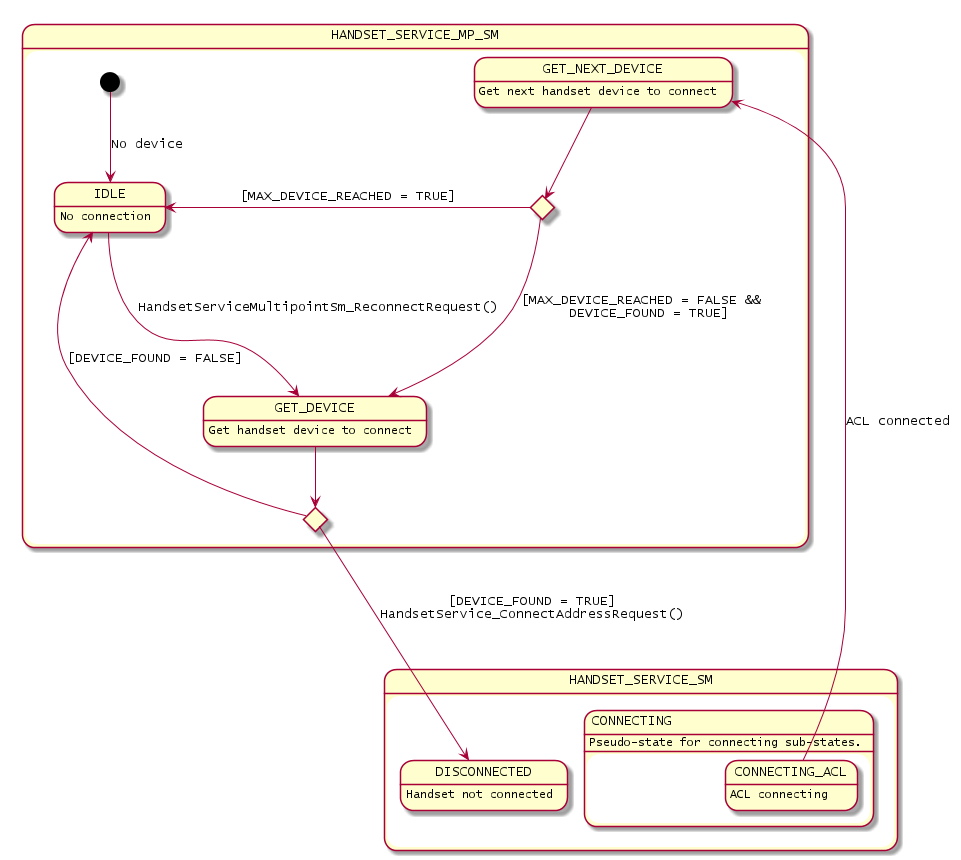

The diagram above was rendered by PlantUML. Its source (embedded in the PNG):
@startuml inline_umlgraph_9.png
state HANDSET_SERVICE_MP_SM{
    state IDLE : No connection 
    state GET_DEVICE : Get handset device to connect
    state GET_NEXT_DEVICE : Get next handset device to connect

    [*] -down-> IDLE : No device

    IDLE -down--> GET_DEVICE : HandsetServiceMultipointSm_ReconnectRequest()

    state c <<choice>>
    GET_DEVICE -down-> c
    c -up-> IDLE : [DEVICE_FOUND = FALSE]

    state d <<choice>>
    GET_NEXT_DEVICE -down-> d
    d -> GET_DEVICE : [MAX_DEVICE_REACHED = FALSE && \n DEVICE_FOUND = TRUE]
    d -> IDLE : [MAX_DEVICE_REACHED = TRUE]
}
state HANDSET_SERVICE_SM {
    state DISCONNECTED : Handset not connected
    state CONNECTING : Pseudo-state for connecting sub-states.
    
    c -down--> DISCONNECTED : [DEVICE_FOUND = TRUE]\nHandsetService_ConnectAddressRequest()
    state CONNECTING {
        state CONNECTING_ACL : ACL connecting
        
        CONNECTING_ACL --> GET_NEXT_DEVICE : ACL connected
    }
}
@enduml